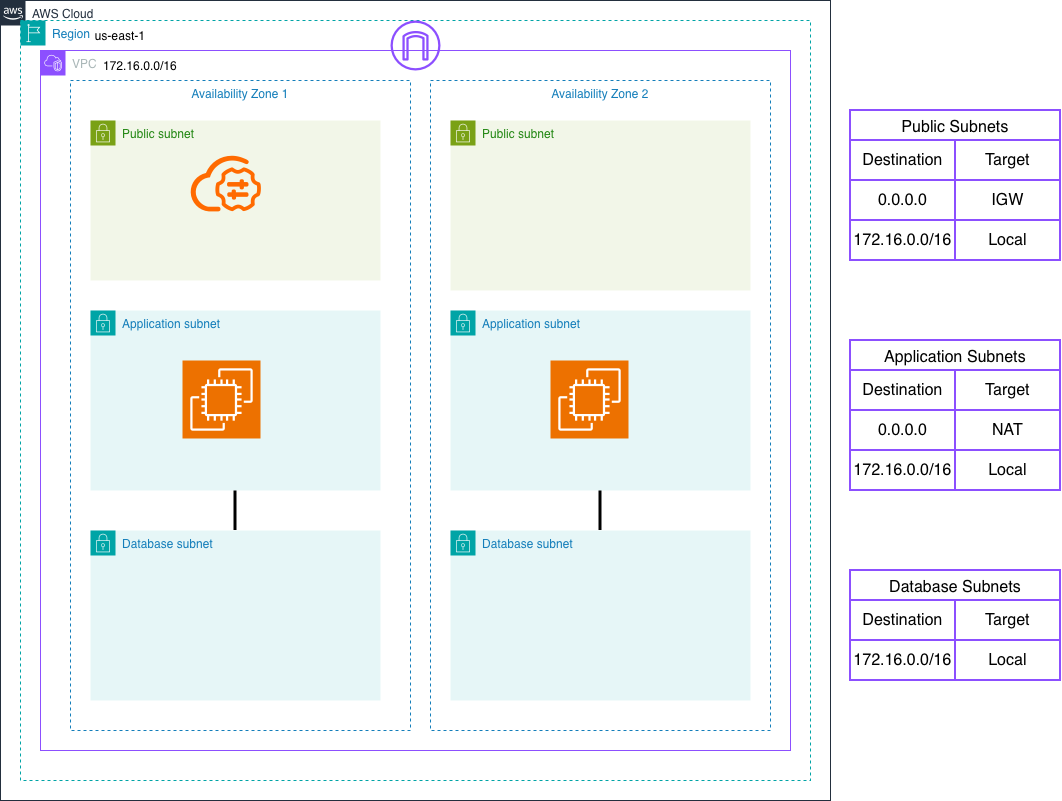

The diagram above was exported from draw.io. Its source (the exported page's mxGraphModel, read from the mxfile embedded in the PNG):
<mxGraphModel dx="1440" dy="812" grid="1" gridSize="10" guides="1" tooltips="1" connect="1" arrows="1" fold="1" page="1" pageScale="1" pageWidth="1100" pageHeight="850" math="0" shadow="0">
  <root>
    <mxCell id="0" />
    <mxCell id="1" parent="0" />
    <mxCell id="S_muDVH6LEIZ6oFwk3Tg-1" parent="1" style="points=[[0,0],[0.25,0],[0.5,0],[0.75,0],[1,0],[1,0.25],[1,0.5],[1,0.75],[1,1],[0.75,1],[0.5,1],[0.25,1],[0,1],[0,0.75],[0,0.5],[0,0.25]];outlineConnect=0;gradientColor=none;html=1;whiteSpace=wrap;fontSize=12;fontStyle=0;container=0;pointerEvents=0;collapsible=0;recursiveResize=0;shape=mxgraph.aws4.group;grIcon=mxgraph.aws4.group_aws_cloud_alt;strokeColor=#232F3E;fillColor=none;verticalAlign=top;align=left;spacingLeft=30;fontColor=#232F3E;dashed=0;" value="AWS Cloud" vertex="1">
      <mxGeometry height="800" width="830" x="10" y="10" as="geometry" />
    </mxCell>
    <mxCell id="S_muDVH6LEIZ6oFwk3Tg-3" parent="1" style="points=[[0,0],[0.25,0],[0.5,0],[0.75,0],[1,0],[1,0.25],[1,0.5],[1,0.75],[1,1],[0.75,1],[0.5,1],[0.25,1],[0,1],[0,0.75],[0,0.5],[0,0.25]];outlineConnect=0;gradientColor=none;html=1;whiteSpace=wrap;fontSize=12;fontStyle=0;container=0;pointerEvents=0;collapsible=0;recursiveResize=0;shape=mxgraph.aws4.group;grIcon=mxgraph.aws4.group_region;strokeColor=#00A4A6;fillColor=none;verticalAlign=top;align=left;spacingLeft=30;fontColor=#147EBA;dashed=1;movable=1;resizable=1;rotatable=1;deletable=1;editable=1;locked=0;connectable=1;" value="Region" vertex="1">
      <mxGeometry height="760" width="790" x="30" y="30" as="geometry" />
    </mxCell>
    <mxCell id="S_muDVH6LEIZ6oFwk3Tg-2" parent="1" style="points=[[0,0],[0.25,0],[0.5,0],[0.75,0],[1,0],[1,0.25],[1,0.5],[1,0.75],[1,1],[0.75,1],[0.5,1],[0.25,1],[0,1],[0,0.75],[0,0.5],[0,0.25]];outlineConnect=0;gradientColor=none;html=1;whiteSpace=wrap;fontSize=12;fontStyle=0;container=0;pointerEvents=0;collapsible=0;recursiveResize=0;shape=mxgraph.aws4.group;grIcon=mxgraph.aws4.group_vpc2;strokeColor=#8C4FFF;fillColor=none;verticalAlign=top;align=left;spacingLeft=30;fontColor=#AAB7B8;dashed=0;" value="VPC" vertex="1">
      <mxGeometry height="700" width="750" x="50" y="60" as="geometry" />
    </mxCell>
    <mxCell id="S_muDVH6LEIZ6oFwk3Tg-31" parent="1" style="text;html=1;whiteSpace=wrap;strokeColor=none;fillColor=none;align=center;verticalAlign=middle;rounded=0;" value="us-east-1" vertex="1">
      <mxGeometry height="30" width="60" x="100" y="30" as="geometry" />
    </mxCell>
    <mxCell id="S_muDVH6LEIZ6oFwk3Tg-21" parent="0" value="AZs" />
    <mxCell id="S_muDVH6LEIZ6oFwk3Tg-10" parent="S_muDVH6LEIZ6oFwk3Tg-21" style="fillColor=none;strokeColor=#147EBA;dashed=1;verticalAlign=top;fontStyle=0;fontColor=#147EBA;whiteSpace=wrap;html=1;movable=1;resizable=1;rotatable=1;deletable=1;editable=1;locked=0;connectable=1;shadow=1;" value="Availability Zone 1" vertex="1">
      <mxGeometry height="650" width="340" x="80" y="90" as="geometry" />
    </mxCell>
    <mxCell id="S_muDVH6LEIZ6oFwk3Tg-11" parent="S_muDVH6LEIZ6oFwk3Tg-21" style="fillColor=none;strokeColor=#147EBA;dashed=1;verticalAlign=top;fontStyle=0;fontColor=#147EBA;whiteSpace=wrap;html=1;" value="Availability Zone 2" vertex="1">
      <mxGeometry height="650" width="340" x="440" y="90" as="geometry" />
    </mxCell>
    <mxCell id="S_muDVH6LEIZ6oFwk3Tg-105" edge="1" parent="S_muDVH6LEIZ6oFwk3Tg-21" source="S_muDVH6LEIZ6oFwk3Tg-25" style="endArrow=none;html=1;rounded=0;exitX=0.5;exitY=0;exitDx=0;exitDy=0;strokeWidth=3;" target="S_muDVH6LEIZ6oFwk3Tg-24" value="">
      <mxGeometry height="50" relative="1" width="50" as="geometry">
        <mxPoint x="590" y="540" as="sourcePoint" />
        <mxPoint x="640" y="490" as="targetPoint" />
      </mxGeometry>
    </mxCell>
    <mxCell id="S_muDVH6LEIZ6oFwk3Tg-106" edge="1" parent="S_muDVH6LEIZ6oFwk3Tg-21" source="S_muDVH6LEIZ6oFwk3Tg-19" style="endArrow=none;html=1;rounded=0;strokeWidth=3;entryX=0.5;entryY=1;entryDx=0;entryDy=0;" target="S_muDVH6LEIZ6oFwk3Tg-18" value="">
      <mxGeometry height="50" relative="1" width="50" as="geometry">
        <mxPoint x="220" y="540" as="sourcePoint" />
        <mxPoint x="220" y="500" as="targetPoint" />
      </mxGeometry>
    </mxCell>
    <mxCell id="S_muDVH6LEIZ6oFwk3Tg-20" parent="0" value="Subnets" />
    <mxCell id="S_muDVH6LEIZ6oFwk3Tg-17" parent="S_muDVH6LEIZ6oFwk3Tg-20" style="points=[[0,0],[0.25,0],[0.5,0],[0.75,0],[1,0],[1,0.25],[1,0.5],[1,0.75],[1,1],[0.75,1],[0.5,1],[0.25,1],[0,1],[0,0.75],[0,0.5],[0,0.25]];outlineConnect=0;gradientColor=none;html=1;whiteSpace=wrap;fontSize=12;fontStyle=0;container=0;pointerEvents=0;collapsible=0;recursiveResize=0;shape=mxgraph.aws4.group;grIcon=mxgraph.aws4.group_security_group;grStroke=0;strokeColor=#7AA116;fillColor=#F2F6E8;verticalAlign=top;align=left;spacingLeft=30;fontColor=#248814;dashed=0;" value="Public subnet" vertex="1">
      <mxGeometry height="160" width="290" x="100" y="130" as="geometry" />
    </mxCell>
    <mxCell id="S_muDVH6LEIZ6oFwk3Tg-18" parent="S_muDVH6LEIZ6oFwk3Tg-20" style="points=[[0,0],[0.25,0],[0.5,0],[0.75,0],[1,0],[1,0.25],[1,0.5],[1,0.75],[1,1],[0.75,1],[0.5,1],[0.25,1],[0,1],[0,0.75],[0,0.5],[0,0.25]];outlineConnect=0;gradientColor=none;html=1;whiteSpace=wrap;fontSize=12;fontStyle=0;container=0;pointerEvents=0;collapsible=0;recursiveResize=0;shape=mxgraph.aws4.group;grIcon=mxgraph.aws4.group_security_group;grStroke=0;strokeColor=#00A4A6;fillColor=#E6F6F7;verticalAlign=top;align=left;spacingLeft=30;fontColor=#147EBA;dashed=0;" value="Application subnet" vertex="1">
      <mxGeometry height="180" width="290" x="100" y="320" as="geometry" />
    </mxCell>
    <mxCell id="S_muDVH6LEIZ6oFwk3Tg-19" parent="S_muDVH6LEIZ6oFwk3Tg-20" style="points=[[0,0],[0.25,0],[0.5,0],[0.75,0],[1,0],[1,0.25],[1,0.5],[1,0.75],[1,1],[0.75,1],[0.5,1],[0.25,1],[0,1],[0,0.75],[0,0.5],[0,0.25]];outlineConnect=0;gradientColor=none;html=1;whiteSpace=wrap;fontSize=12;fontStyle=0;container=0;pointerEvents=0;collapsible=0;recursiveResize=0;shape=mxgraph.aws4.group;grIcon=mxgraph.aws4.group_security_group;grStroke=0;strokeColor=#00A4A6;fillColor=#E6F6F7;verticalAlign=top;align=left;spacingLeft=30;fontColor=#147EBA;dashed=0;shadow=0;" value="Database subnet" vertex="1">
      <mxGeometry height="170" width="290" x="100" y="540" as="geometry" />
    </mxCell>
    <mxCell id="S_muDVH6LEIZ6oFwk3Tg-23" parent="S_muDVH6LEIZ6oFwk3Tg-20" style="points=[[0,0],[0.25,0],[0.5,0],[0.75,0],[1,0],[1,0.25],[1,0.5],[1,0.75],[1,1],[0.75,1],[0.5,1],[0.25,1],[0,1],[0,0.75],[0,0.5],[0,0.25]];outlineConnect=0;gradientColor=none;html=1;whiteSpace=wrap;fontSize=12;fontStyle=0;container=1;pointerEvents=0;collapsible=0;recursiveResize=0;shape=mxgraph.aws4.group;grIcon=mxgraph.aws4.group_security_group;grStroke=0;strokeColor=#7AA116;fillColor=#F2F6E8;verticalAlign=top;align=left;spacingLeft=30;fontColor=#248814;dashed=0;" value="Public subnet" vertex="1">
      <mxGeometry height="170" width="300" x="460" y="130" as="geometry" />
    </mxCell>
    <mxCell id="S_muDVH6LEIZ6oFwk3Tg-24" parent="S_muDVH6LEIZ6oFwk3Tg-20" style="points=[[0,0],[0.25,0],[0.5,0],[0.75,0],[1,0],[1,0.25],[1,0.5],[1,0.75],[1,1],[0.75,1],[0.5,1],[0.25,1],[0,1],[0,0.75],[0,0.5],[0,0.25]];outlineConnect=0;gradientColor=none;html=1;whiteSpace=wrap;fontSize=12;fontStyle=0;container=1;pointerEvents=0;collapsible=0;recursiveResize=0;shape=mxgraph.aws4.group;grIcon=mxgraph.aws4.group_security_group;grStroke=0;strokeColor=#00A4A6;fillColor=#E6F6F7;verticalAlign=top;align=left;spacingLeft=30;fontColor=#147EBA;dashed=0;" value="Application subnet" vertex="1">
      <mxGeometry height="180" width="300" x="460" y="320" as="geometry" />
    </mxCell>
    <mxCell id="S_muDVH6LEIZ6oFwk3Tg-25" parent="S_muDVH6LEIZ6oFwk3Tg-20" style="points=[[0,0],[0.25,0],[0.5,0],[0.75,0],[1,0],[1,0.25],[1,0.5],[1,0.75],[1,1],[0.75,1],[0.5,1],[0.25,1],[0,1],[0,0.75],[0,0.5],[0,0.25]];outlineConnect=0;gradientColor=none;html=1;whiteSpace=wrap;fontSize=12;fontStyle=0;container=1;pointerEvents=0;collapsible=0;recursiveResize=0;shape=mxgraph.aws4.group;grIcon=mxgraph.aws4.group_security_group;grStroke=0;strokeColor=#00A4A6;fillColor=#E6F6F7;verticalAlign=top;align=left;spacingLeft=30;fontColor=#147EBA;dashed=0;" value="Database subnet" vertex="1">
      <mxGeometry height="170" width="300" x="460" y="540" as="geometry" />
    </mxCell>
    <mxCell id="S_muDVH6LEIZ6oFwk3Tg-27" parent="0" value="Instances" />
    <mxCell id="S_muDVH6LEIZ6oFwk3Tg-26" parent="S_muDVH6LEIZ6oFwk3Tg-27" style="sketch=0;outlineConnect=0;fontColor=#232F3E;gradientColor=none;fillColor=#8C4FFF;strokeColor=none;dashed=0;verticalLabelPosition=bottom;verticalAlign=top;align=center;html=1;fontSize=12;fontStyle=0;aspect=fixed;pointerEvents=1;shape=mxgraph.aws4.internet_gateway;" value="" vertex="1">
      <mxGeometry height="50" width="50" x="400" y="30" as="geometry" />
    </mxCell>
    <mxCell id="S_muDVH6LEIZ6oFwk3Tg-30" parent="S_muDVH6LEIZ6oFwk3Tg-27" style="text;html=1;whiteSpace=wrap;strokeColor=none;fillColor=none;align=center;verticalAlign=middle;rounded=0;" value="172.16.0.0/16" vertex="1">
      <mxGeometry height="30" width="60" x="120" y="60" as="geometry" />
    </mxCell>
    <mxCell id="dfV2CCfNJqq3DBtUj9D3-2" parent="S_muDVH6LEIZ6oFwk3Tg-27" style="sketch=0;points=[[0,0,0],[0.25,0,0],[0.5,0,0],[0.75,0,0],[1,0,0],[0,1,0],[0.25,1,0],[0.5,1,0],[0.75,1,0],[1,1,0],[0,0.25,0],[0,0.5,0],[0,0.75,0],[1,0.25,0],[1,0.5,0],[1,0.75,0]];outlineConnect=0;fontColor=#232F3E;fillColor=#ED7100;strokeColor=#ffffff;dashed=0;verticalLabelPosition=bottom;verticalAlign=top;align=center;html=1;fontSize=12;fontStyle=0;aspect=fixed;shape=mxgraph.aws4.resourceIcon;resIcon=mxgraph.aws4.ec2;" value="" vertex="1">
      <mxGeometry height="78" width="78" x="560" y="370" as="geometry" />
    </mxCell>
    <mxCell id="dfV2CCfNJqq3DBtUj9D3-3" parent="S_muDVH6LEIZ6oFwk3Tg-27" style="sketch=0;points=[[0,0,0],[0.25,0,0],[0.5,0,0],[0.75,0,0],[1,0,0],[0,1,0],[0.25,1,0],[0.5,1,0],[0.75,1,0],[1,1,0],[0,0.25,0],[0,0.5,0],[0,0.75,0],[1,0.25,0],[1,0.5,0],[1,0.75,0]];outlineConnect=0;fontColor=#232F3E;fillColor=#ED7100;strokeColor=#ffffff;dashed=0;verticalLabelPosition=bottom;verticalAlign=top;align=center;html=1;fontSize=12;fontStyle=0;aspect=fixed;shape=mxgraph.aws4.resourceIcon;resIcon=mxgraph.aws4.ec2;" value="" vertex="1">
      <mxGeometry height="78" width="78" x="192" y="370" as="geometry" />
    </mxCell>
    <mxCell id="dfV2CCfNJqq3DBtUj9D3-4" parent="S_muDVH6LEIZ6oFwk3Tg-27" style="points=[];aspect=fixed;html=1;align=center;shadow=0;dashed=0;fillColor=#FF6A00;strokeColor=none;shape=mxgraph.alibaba_cloud.bastionhost;" value="" vertex="1">
      <mxGeometry height="55.73" width="70.4" x="200" y="165.17" as="geometry" />
    </mxCell>
    <mxCell id="S_muDVH6LEIZ6oFwk3Tg-102" parent="0" value="Route Table" />
    <mxCell id="S_muDVH6LEIZ6oFwk3Tg-58" parent="S_muDVH6LEIZ6oFwk3Tg-102" style="shape=table;startSize=30;container=1;collapsible=0;childLayout=tableLayout;strokeColor=#8C4FFF;fontSize=16;strokeWidth=2;" value="Public Subnets" vertex="1">
      <mxGeometry height="150" width="210" x="860" y="120" as="geometry" />
    </mxCell>
    <mxCell id="S_muDVH6LEIZ6oFwk3Tg-59" parent="S_muDVH6LEIZ6oFwk3Tg-58" style="shape=tableRow;horizontal=0;startSize=0;swimlaneHead=0;swimlaneBody=0;strokeColor=inherit;top=0;left=0;bottom=0;right=0;collapsible=0;dropTarget=0;fillColor=none;points=[[0,0.5],[1,0.5]];portConstraint=eastwest;fontSize=16;" value="" vertex="1">
      <mxGeometry height="40" width="210" y="30" as="geometry" />
    </mxCell>
    <mxCell id="S_muDVH6LEIZ6oFwk3Tg-74" parent="S_muDVH6LEIZ6oFwk3Tg-59" style="shape=partialRectangle;html=1;whiteSpace=wrap;connectable=0;strokeColor=inherit;overflow=hidden;fillColor=none;top=0;left=0;bottom=0;right=0;pointerEvents=1;fontSize=16;" value="Destination" vertex="1">
      <mxGeometry height="40" width="105" as="geometry">
        <mxRectangle height="40" width="105" as="alternateBounds" />
      </mxGeometry>
    </mxCell>
    <mxCell id="S_muDVH6LEIZ6oFwk3Tg-60" parent="S_muDVH6LEIZ6oFwk3Tg-59" style="shape=partialRectangle;html=1;whiteSpace=wrap;connectable=0;strokeColor=inherit;overflow=hidden;fillColor=none;top=0;left=0;bottom=0;right=0;pointerEvents=1;fontSize=16;" value="Target" vertex="1">
      <mxGeometry height="40" width="105" x="105" as="geometry">
        <mxRectangle height="40" width="105" as="alternateBounds" />
      </mxGeometry>
    </mxCell>
    <mxCell id="S_muDVH6LEIZ6oFwk3Tg-63" parent="S_muDVH6LEIZ6oFwk3Tg-58" style="shape=tableRow;horizontal=0;startSize=0;swimlaneHead=0;swimlaneBody=0;strokeColor=inherit;top=0;left=0;bottom=0;right=0;collapsible=0;dropTarget=0;fillColor=none;points=[[0,0.5],[1,0.5]];portConstraint=eastwest;fontSize=16;" value="" vertex="1">
      <mxGeometry height="40" width="210" y="70" as="geometry" />
    </mxCell>
    <mxCell id="S_muDVH6LEIZ6oFwk3Tg-75" parent="S_muDVH6LEIZ6oFwk3Tg-63" style="shape=partialRectangle;html=1;whiteSpace=wrap;connectable=0;strokeColor=inherit;overflow=hidden;fillColor=none;top=0;left=0;bottom=0;right=0;pointerEvents=1;fontSize=16;" value="0.0.0.0" vertex="1">
      <mxGeometry height="40" width="105" as="geometry">
        <mxRectangle height="40" width="105" as="alternateBounds" />
      </mxGeometry>
    </mxCell>
    <mxCell id="S_muDVH6LEIZ6oFwk3Tg-64" parent="S_muDVH6LEIZ6oFwk3Tg-63" style="shape=partialRectangle;html=1;whiteSpace=wrap;connectable=0;strokeColor=inherit;overflow=hidden;fillColor=none;top=0;left=0;bottom=0;right=0;pointerEvents=1;fontSize=16;" value="IGW" vertex="1">
      <mxGeometry height="40" width="105" x="105" as="geometry">
        <mxRectangle height="40" width="105" as="alternateBounds" />
      </mxGeometry>
    </mxCell>
    <mxCell id="S_muDVH6LEIZ6oFwk3Tg-67" parent="S_muDVH6LEIZ6oFwk3Tg-58" style="shape=tableRow;horizontal=0;startSize=0;swimlaneHead=0;swimlaneBody=0;strokeColor=inherit;top=0;left=0;bottom=0;right=0;collapsible=0;dropTarget=0;fillColor=none;points=[[0,0.5],[1,0.5]];portConstraint=eastwest;fontSize=16;" value="" vertex="1">
      <mxGeometry height="40" width="210" y="110" as="geometry" />
    </mxCell>
    <mxCell id="S_muDVH6LEIZ6oFwk3Tg-76" parent="S_muDVH6LEIZ6oFwk3Tg-67" style="shape=partialRectangle;html=1;whiteSpace=wrap;connectable=0;strokeColor=inherit;overflow=hidden;fillColor=none;top=0;left=0;bottom=0;right=0;pointerEvents=1;fontSize=16;" value="172.16.0.0/16" vertex="1">
      <mxGeometry height="40" width="105" as="geometry">
        <mxRectangle height="40" width="105" as="alternateBounds" />
      </mxGeometry>
    </mxCell>
    <mxCell id="S_muDVH6LEIZ6oFwk3Tg-68" parent="S_muDVH6LEIZ6oFwk3Tg-67" style="shape=partialRectangle;html=1;whiteSpace=wrap;connectable=0;strokeColor=inherit;overflow=hidden;fillColor=none;top=0;left=0;bottom=0;right=0;pointerEvents=1;fontSize=16;" value="Local" vertex="1">
      <mxGeometry height="40" width="105" x="105" as="geometry">
        <mxRectangle height="40" width="105" as="alternateBounds" />
      </mxGeometry>
    </mxCell>
    <mxCell id="S_muDVH6LEIZ6oFwk3Tg-77" parent="S_muDVH6LEIZ6oFwk3Tg-102" style="shape=table;startSize=30;container=1;collapsible=0;childLayout=tableLayout;strokeColor=#8C4FFF;fontSize=16;strokeWidth=2;" value="Application Subnets" vertex="1">
      <mxGeometry height="150" width="210" x="860" y="350" as="geometry" />
    </mxCell>
    <mxCell id="S_muDVH6LEIZ6oFwk3Tg-78" parent="S_muDVH6LEIZ6oFwk3Tg-77" style="shape=tableRow;horizontal=0;startSize=0;swimlaneHead=0;swimlaneBody=0;strokeColor=inherit;top=0;left=0;bottom=0;right=0;collapsible=0;dropTarget=0;fillColor=none;points=[[0,0.5],[1,0.5]];portConstraint=eastwest;fontSize=16;" value="" vertex="1">
      <mxGeometry height="40" width="210" y="30" as="geometry" />
    </mxCell>
    <mxCell id="S_muDVH6LEIZ6oFwk3Tg-79" parent="S_muDVH6LEIZ6oFwk3Tg-78" style="shape=partialRectangle;html=1;whiteSpace=wrap;connectable=0;strokeColor=inherit;overflow=hidden;fillColor=none;top=0;left=0;bottom=0;right=0;pointerEvents=1;fontSize=16;" value="Destination" vertex="1">
      <mxGeometry height="40" width="105" as="geometry">
        <mxRectangle height="40" width="105" as="alternateBounds" />
      </mxGeometry>
    </mxCell>
    <mxCell id="S_muDVH6LEIZ6oFwk3Tg-80" parent="S_muDVH6LEIZ6oFwk3Tg-78" style="shape=partialRectangle;html=1;whiteSpace=wrap;connectable=0;strokeColor=inherit;overflow=hidden;fillColor=none;top=0;left=0;bottom=0;right=0;pointerEvents=1;fontSize=16;" value="Target" vertex="1">
      <mxGeometry height="40" width="105" x="105" as="geometry">
        <mxRectangle height="40" width="105" as="alternateBounds" />
      </mxGeometry>
    </mxCell>
    <mxCell id="S_muDVH6LEIZ6oFwk3Tg-81" parent="S_muDVH6LEIZ6oFwk3Tg-77" style="shape=tableRow;horizontal=0;startSize=0;swimlaneHead=0;swimlaneBody=0;strokeColor=inherit;top=0;left=0;bottom=0;right=0;collapsible=0;dropTarget=0;fillColor=none;points=[[0,0.5],[1,0.5]];portConstraint=eastwest;fontSize=16;" value="" vertex="1">
      <mxGeometry height="40" width="210" y="70" as="geometry" />
    </mxCell>
    <mxCell id="S_muDVH6LEIZ6oFwk3Tg-82" parent="S_muDVH6LEIZ6oFwk3Tg-81" style="shape=partialRectangle;html=1;whiteSpace=wrap;connectable=0;strokeColor=inherit;overflow=hidden;fillColor=none;top=0;left=0;bottom=0;right=0;pointerEvents=1;fontSize=16;" value="0.0.0.0" vertex="1">
      <mxGeometry height="40" width="105" as="geometry">
        <mxRectangle height="40" width="105" as="alternateBounds" />
      </mxGeometry>
    </mxCell>
    <mxCell id="S_muDVH6LEIZ6oFwk3Tg-83" parent="S_muDVH6LEIZ6oFwk3Tg-81" style="shape=partialRectangle;html=1;whiteSpace=wrap;connectable=0;strokeColor=inherit;overflow=hidden;fillColor=none;top=0;left=0;bottom=0;right=0;pointerEvents=1;fontSize=16;" value="NAT" vertex="1">
      <mxGeometry height="40" width="105" x="105" as="geometry">
        <mxRectangle height="40" width="105" as="alternateBounds" />
      </mxGeometry>
    </mxCell>
    <mxCell id="S_muDVH6LEIZ6oFwk3Tg-84" parent="S_muDVH6LEIZ6oFwk3Tg-77" style="shape=tableRow;horizontal=0;startSize=0;swimlaneHead=0;swimlaneBody=0;strokeColor=inherit;top=0;left=0;bottom=0;right=0;collapsible=0;dropTarget=0;fillColor=none;points=[[0,0.5],[1,0.5]];portConstraint=eastwest;fontSize=16;" value="" vertex="1">
      <mxGeometry height="40" width="210" y="110" as="geometry" />
    </mxCell>
    <mxCell id="S_muDVH6LEIZ6oFwk3Tg-85" parent="S_muDVH6LEIZ6oFwk3Tg-84" style="shape=partialRectangle;html=1;whiteSpace=wrap;connectable=0;strokeColor=inherit;overflow=hidden;fillColor=none;top=0;left=0;bottom=0;right=0;pointerEvents=1;fontSize=16;" value="172.16.0.0/16" vertex="1">
      <mxGeometry height="40" width="105" as="geometry">
        <mxRectangle height="40" width="105" as="alternateBounds" />
      </mxGeometry>
    </mxCell>
    <mxCell id="S_muDVH6LEIZ6oFwk3Tg-86" parent="S_muDVH6LEIZ6oFwk3Tg-84" style="shape=partialRectangle;html=1;whiteSpace=wrap;connectable=0;strokeColor=inherit;overflow=hidden;fillColor=none;top=0;left=0;bottom=0;right=0;pointerEvents=1;fontSize=16;" value="Local" vertex="1">
      <mxGeometry height="40" width="105" x="105" as="geometry">
        <mxRectangle height="40" width="105" as="alternateBounds" />
      </mxGeometry>
    </mxCell>
    <mxCell id="S_muDVH6LEIZ6oFwk3Tg-87" parent="S_muDVH6LEIZ6oFwk3Tg-102" style="shape=table;startSize=30;container=1;collapsible=0;childLayout=tableLayout;strokeColor=#8C4FFF;fontSize=16;strokeWidth=2;" value="Database Subnets" vertex="1">
      <mxGeometry height="110" width="210" x="860" y="580" as="geometry" />
    </mxCell>
    <mxCell id="S_muDVH6LEIZ6oFwk3Tg-88" parent="S_muDVH6LEIZ6oFwk3Tg-87" style="shape=tableRow;horizontal=0;startSize=0;swimlaneHead=0;swimlaneBody=0;strokeColor=inherit;top=0;left=0;bottom=0;right=0;collapsible=0;dropTarget=0;fillColor=none;points=[[0,0.5],[1,0.5]];portConstraint=eastwest;fontSize=16;" value="" vertex="1">
      <mxGeometry height="40" width="210" y="30" as="geometry" />
    </mxCell>
    <mxCell id="S_muDVH6LEIZ6oFwk3Tg-89" parent="S_muDVH6LEIZ6oFwk3Tg-88" style="shape=partialRectangle;html=1;whiteSpace=wrap;connectable=0;strokeColor=inherit;overflow=hidden;fillColor=none;top=0;left=0;bottom=0;right=0;pointerEvents=1;fontSize=16;" value="Destination" vertex="1">
      <mxGeometry height="40" width="105" as="geometry">
        <mxRectangle height="40" width="105" as="alternateBounds" />
      </mxGeometry>
    </mxCell>
    <mxCell id="S_muDVH6LEIZ6oFwk3Tg-90" parent="S_muDVH6LEIZ6oFwk3Tg-88" style="shape=partialRectangle;html=1;whiteSpace=wrap;connectable=0;strokeColor=inherit;overflow=hidden;fillColor=none;top=0;left=0;bottom=0;right=0;pointerEvents=1;fontSize=16;" value="Target" vertex="1">
      <mxGeometry height="40" width="105" x="105" as="geometry">
        <mxRectangle height="40" width="105" as="alternateBounds" />
      </mxGeometry>
    </mxCell>
    <mxCell id="S_muDVH6LEIZ6oFwk3Tg-94" parent="S_muDVH6LEIZ6oFwk3Tg-87" style="shape=tableRow;horizontal=0;startSize=0;swimlaneHead=0;swimlaneBody=0;strokeColor=inherit;top=0;left=0;bottom=0;right=0;collapsible=0;dropTarget=0;fillColor=none;points=[[0,0.5],[1,0.5]];portConstraint=eastwest;fontSize=16;" value="" vertex="1">
      <mxGeometry height="40" width="210" y="70" as="geometry" />
    </mxCell>
    <mxCell id="S_muDVH6LEIZ6oFwk3Tg-95" parent="S_muDVH6LEIZ6oFwk3Tg-94" style="shape=partialRectangle;html=1;whiteSpace=wrap;connectable=0;strokeColor=inherit;overflow=hidden;fillColor=none;top=0;left=0;bottom=0;right=0;pointerEvents=1;fontSize=16;" value="172.16.0.0/16" vertex="1">
      <mxGeometry height="40" width="105" as="geometry">
        <mxRectangle height="40" width="105" as="alternateBounds" />
      </mxGeometry>
    </mxCell>
    <mxCell id="S_muDVH6LEIZ6oFwk3Tg-96" parent="S_muDVH6LEIZ6oFwk3Tg-94" style="shape=partialRectangle;html=1;whiteSpace=wrap;connectable=0;strokeColor=inherit;overflow=hidden;fillColor=none;top=0;left=0;bottom=0;right=0;pointerEvents=1;fontSize=16;" value="Local" vertex="1">
      <mxGeometry height="40" width="105" x="105" as="geometry">
        <mxRectangle height="40" width="105" as="alternateBounds" />
      </mxGeometry>
    </mxCell>
  </root>
</mxGraphModel>